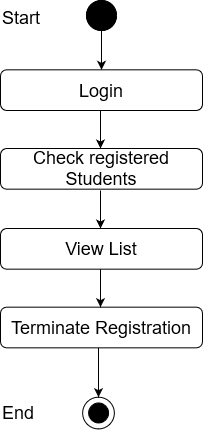

The diagram above was exported from draw.io. Its source (the exported page's mxGraphModel, read from the mxfile embedded in the PNG):
<mxGraphModel dx="1021" dy="518" grid="1" gridSize="10" guides="1" tooltips="1" connect="1" arrows="1" fold="1" page="1" pageScale="1" pageWidth="850" pageHeight="1100" math="0" shadow="0">
  <root>
    <mxCell id="0" />
    <mxCell id="1" parent="0" />
    <mxCell id="sV8FAGOGwMWc5fB0BNt6-1" value="" style="edgeStyle=orthogonalEdgeStyle;rounded=0;orthogonalLoop=1;jettySize=auto;html=1;entryX=0.5;entryY=0;entryDx=0;entryDy=0;" edge="1" parent="1" source="sV8FAGOGwMWc5fB0BNt6-2" target="sV8FAGOGwMWc5fB0BNt6-5">
      <mxGeometry relative="1" as="geometry">
        <mxPoint x="411" y="128" as="targetPoint" />
      </mxGeometry>
    </mxCell>
    <mxCell id="sV8FAGOGwMWc5fB0BNt6-2" value="" style="ellipse;whiteSpace=wrap;html=1;aspect=fixed;fillColor=#000000;" vertex="1" parent="1">
      <mxGeometry x="396" y="70" width="30" height="30" as="geometry" />
    </mxCell>
    <mxCell id="sV8FAGOGwMWc5fB0BNt6-3" value="Success" style="text;html=1;strokeColor=none;fillColor=none;align=center;verticalAlign=middle;whiteSpace=wrap;rounded=0;" vertex="1" parent="1">
      <mxGeometry x="431" y="170" as="geometry" />
    </mxCell>
    <mxCell id="sV8FAGOGwMWc5fB0BNt6-4" value="&lt;font style=&quot;font-size: 18px&quot;&gt;Check registered Students&lt;br&gt;&lt;/font&gt;" style="rounded=1;whiteSpace=wrap;html=1;fillColor=#FFFFFF;" vertex="1" parent="1">
      <mxGeometry x="310" y="218" width="202" height="40.67" as="geometry" />
    </mxCell>
    <mxCell id="sV8FAGOGwMWc5fB0BNt6-5" value="&lt;font style=&quot;font-size: 18px&quot;&gt;Login&lt;br&gt;&lt;/font&gt;" style="rounded=1;whiteSpace=wrap;html=1;fillColor=#FFFFFF;" vertex="1" parent="1">
      <mxGeometry x="310" y="139.33000000000004" width="202" height="40.67" as="geometry" />
    </mxCell>
    <mxCell id="sV8FAGOGwMWc5fB0BNt6-6" value="" style="endArrow=classic;html=1;exitX=0.5;exitY=1;exitDx=0;exitDy=0;entryX=0.5;entryY=0;entryDx=0;entryDy=0;" edge="1" parent="1">
      <mxGeometry width="50" height="50" relative="1" as="geometry">
        <mxPoint x="410" y="180" as="sourcePoint" />
        <mxPoint x="410" y="218" as="targetPoint" />
      </mxGeometry>
    </mxCell>
    <mxCell id="sV8FAGOGwMWc5fB0BNt6-10" value="" style="ellipse;whiteSpace=wrap;html=1;aspect=fixed;fillColor=#000000;" vertex="1" parent="1">
      <mxGeometry x="396" y="70" width="30" height="30" as="geometry" />
    </mxCell>
    <mxCell id="sV8FAGOGwMWc5fB0BNt6-11" value="&lt;font style=&quot;font-size: 18px&quot;&gt;Start&lt;/font&gt;" style="text;whiteSpace=wrap;html=1;" vertex="1" parent="1">
      <mxGeometry x="310" y="70" width="130" height="30" as="geometry" />
    </mxCell>
    <mxCell id="sV8FAGOGwMWc5fB0BNt6-40" value="&lt;font style=&quot;font-size: 18px&quot;&gt;View List&lt;br&gt;&lt;/font&gt;" style="rounded=1;whiteSpace=wrap;html=1;fillColor=#FFFFFF;" vertex="1" parent="1">
      <mxGeometry x="310" y="298" width="202" height="40.67" as="geometry" />
    </mxCell>
    <mxCell id="sV8FAGOGwMWc5fB0BNt6-41" value="" style="endArrow=classic;html=1;exitX=0.5;exitY=1;exitDx=0;exitDy=0;entryX=0.5;entryY=0;entryDx=0;entryDy=0;" edge="1" parent="1">
      <mxGeometry width="50" height="50" relative="1" as="geometry">
        <mxPoint x="410" y="260" as="sourcePoint" />
        <mxPoint x="410" y="298" as="targetPoint" />
      </mxGeometry>
    </mxCell>
    <mxCell id="sV8FAGOGwMWc5fB0BNt6-55" value="" style="ellipse;whiteSpace=wrap;html=1;aspect=fixed;fillColor=#FFFFFF;" vertex="1" parent="1">
      <mxGeometry x="392.11" y="466.6700000000001" width="31.78" height="31.78" as="geometry" />
    </mxCell>
    <mxCell id="sV8FAGOGwMWc5fB0BNt6-56" value="" style="ellipse;whiteSpace=wrap;html=1;aspect=fixed;fillColor=#000000;" vertex="1" parent="1">
      <mxGeometry x="398.11" y="472.45000000000005" width="20" height="20" as="geometry" />
    </mxCell>
    <mxCell id="sV8FAGOGwMWc5fB0BNt6-57" value="" style="endArrow=classic;html=1;entryX=0.5;entryY=0;entryDx=0;entryDy=0;exitX=0.5;exitY=1;exitDx=0;exitDy=0;" edge="1" parent="1">
      <mxGeometry width="50" height="50" relative="1" as="geometry">
        <mxPoint x="408" y="417.34000000000003" as="sourcePoint" />
        <mxPoint x="408.0000000000002" y="466.66999999999996" as="targetPoint" />
      </mxGeometry>
    </mxCell>
    <mxCell id="sV8FAGOGwMWc5fB0BNt6-58" value="&lt;font style=&quot;font-size: 18px&quot;&gt;End&lt;/font&gt;" style="text;whiteSpace=wrap;html=1;" vertex="1" parent="1">
      <mxGeometry x="310" y="465.45000000000005" width="130" height="30" as="geometry" />
    </mxCell>
    <mxCell id="sV8FAGOGwMWc5fB0BNt6-59" value="&lt;font style=&quot;font-size: 18px&quot;&gt;Terminate Registration&lt;br&gt;&lt;/font&gt;" style="rounded=1;whiteSpace=wrap;html=1;fillColor=#FFFFFF;" vertex="1" parent="1">
      <mxGeometry x="310" y="376.67" width="202" height="40.67" as="geometry" />
    </mxCell>
    <mxCell id="sV8FAGOGwMWc5fB0BNt6-60" value="" style="endArrow=classic;html=1;exitX=0.5;exitY=1;exitDx=0;exitDy=0;entryX=0.5;entryY=0;entryDx=0;entryDy=0;" edge="1" parent="1">
      <mxGeometry width="50" height="50" relative="1" as="geometry">
        <mxPoint x="410" y="338.67" as="sourcePoint" />
        <mxPoint x="410" y="376.67" as="targetPoint" />
      </mxGeometry>
    </mxCell>
  </root>
</mxGraphModel>